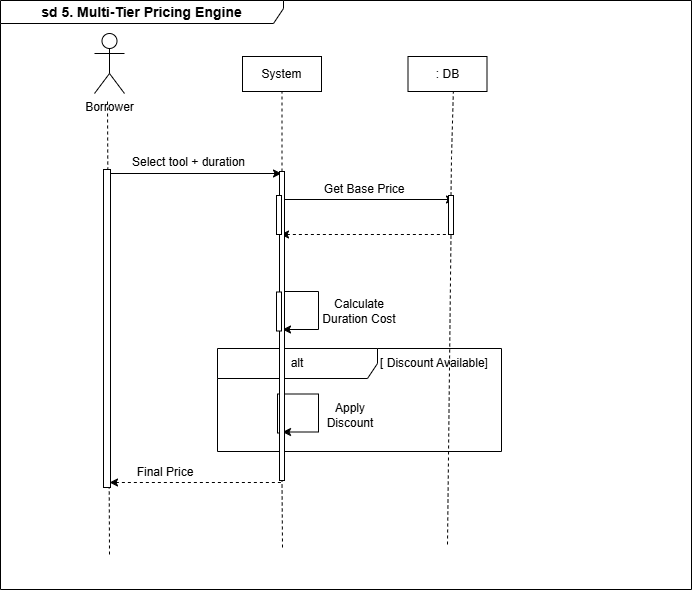

The diagram above was exported from draw.io. Its source (the exported page's mxGraphModel, read from the mxfile embedded in the PNG):
<mxGraphModel dx="1255" dy="676" grid="0" gridSize="10" guides="1" tooltips="1" connect="1" arrows="1" fold="1" page="1" pageScale="1" pageWidth="850" pageHeight="1100" background="light-dark(#FFFFFF,#FFFFFF)" math="0" shadow="0">
  <root>
    <mxCell id="0" />
    <mxCell id="1" parent="0" />
    <mxCell id="48BEbJolruxV7FzD9C-B-1" parent="1" style="shape=umlActor;verticalLabelPosition=bottom;verticalAlign=top;html=1;outlineConnect=0;" value="Borrower" vertex="1">
      <mxGeometry height="60" width="30" x="160" y="111" as="geometry" />
    </mxCell>
    <mxCell id="48BEbJolruxV7FzD9C-B-3" parent="1" style="rounded=0;whiteSpace=wrap;html=1;" value="System" vertex="1">
      <mxGeometry height="35" width="79" x="308" y="134" as="geometry" />
    </mxCell>
    <mxCell id="48BEbJolruxV7FzD9C-B-8" edge="1" parent="1" source="48BEbJolruxV7FzD9C-B-29" style="endArrow=none;dashed=1;html=1;rounded=0;exitX=0.5;exitY=0;exitDx=0;exitDy=0;entryX=0.5;entryY=1;entryDx=0;entryDy=0;" target="48BEbJolruxV7FzD9C-B-3" value="">
      <mxGeometry height="50" relative="1" width="50" as="geometry">
        <mxPoint x="430" y="362" as="sourcePoint" />
        <mxPoint x="480" y="312" as="targetPoint" />
      </mxGeometry>
    </mxCell>
    <mxCell id="48BEbJolruxV7FzD9C-B-9" edge="1" parent="1" source="48BEbJolruxV7FzD9C-B-31" style="endArrow=none;dashed=1;html=1;rounded=0;exitX=0.5;exitY=0;exitDx=0;exitDy=0;exitPerimeter=0;" value="">
      <mxGeometry height="50" relative="1" width="50" as="geometry">
        <Array as="points">
          <mxPoint x="517" y="235" />
        </Array>
        <mxPoint x="430" y="362" as="sourcePoint" />
        <mxPoint x="519" y="164" as="targetPoint" />
      </mxGeometry>
    </mxCell>
    <mxCell id="48BEbJolruxV7FzD9C-B-10" edge="1" parent="1" style="endArrow=none;dashed=1;html=1;rounded=0;" value="">
      <mxGeometry height="50" relative="1" width="50" as="geometry">
        <mxPoint x="175" y="632" as="sourcePoint" />
        <mxPoint x="173" y="177" as="targetPoint" />
      </mxGeometry>
    </mxCell>
    <mxCell id="48BEbJolruxV7FzD9C-B-14" edge="1" parent="1" style="endArrow=classic;html=1;rounded=0;" value="">
      <mxGeometry height="50" relative="1" width="50" as="geometry">
        <mxPoint x="174" y="251" as="sourcePoint" />
        <mxPoint x="347" y="251" as="targetPoint" />
      </mxGeometry>
    </mxCell>
    <mxCell id="48BEbJolruxV7FzD9C-B-15" parent="1" style="text;html=1;whiteSpace=wrap;strokeColor=none;fillColor=none;align=center;verticalAlign=middle;rounded=0;" value="Select tool + duration" vertex="1">
      <mxGeometry height="30" width="145" x="182" y="225" as="geometry" />
    </mxCell>
    <mxCell id="48BEbJolruxV7FzD9C-B-16" edge="1" parent="1" style="endArrow=classic;html=1;rounded=0;" value="">
      <mxGeometry height="50" relative="1" width="50" as="geometry">
        <mxPoint x="347" y="277" as="sourcePoint" />
        <mxPoint x="520" y="277" as="targetPoint" />
      </mxGeometry>
    </mxCell>
    <mxCell id="48BEbJolruxV7FzD9C-B-17" parent="1" style="text;html=1;whiteSpace=wrap;strokeColor=none;fillColor=none;align=center;verticalAlign=middle;rounded=0;" value="&amp;nbsp;Get Base Price" vertex="1">
      <mxGeometry height="30" width="103" x="377" y="252" as="geometry" />
    </mxCell>
    <mxCell id="48BEbJolruxV7FzD9C-B-18" edge="1" parent="1" style="endArrow=none;dashed=1;html=1;rounded=0;startArrow=classic;startFill=1;" value="">
      <mxGeometry height="50" relative="1" width="50" as="geometry">
        <mxPoint x="346" y="312" as="sourcePoint" />
        <mxPoint x="514" y="312" as="targetPoint" />
      </mxGeometry>
    </mxCell>
    <mxCell id="48BEbJolruxV7FzD9C-B-19" edge="1" parent="1" style="endArrow=classic;html=1;rounded=0;" value="">
      <mxGeometry height="50" relative="1" width="50" as="geometry">
        <Array as="points">
          <mxPoint x="384" y="369" />
          <mxPoint x="384" y="407" />
        </Array>
        <mxPoint x="348" y="369" as="sourcePoint" />
        <mxPoint x="348" y="407" as="targetPoint" />
      </mxGeometry>
    </mxCell>
    <mxCell id="48BEbJolruxV7FzD9C-B-20" parent="1" style="text;html=1;whiteSpace=wrap;strokeColor=none;fillColor=none;align=center;verticalAlign=middle;rounded=0;" value="Calculate Duration Cost" vertex="1">
      <mxGeometry height="30" width="84" x="383" y="374" as="geometry" />
    </mxCell>
    <mxCell id="48BEbJolruxV7FzD9C-B-21" parent="1" style="shape=umlFrame;whiteSpace=wrap;html=1;pointerEvents=0;recursiveResize=0;container=1;collapsible=0;width=160;" value="alt" vertex="1">
      <mxGeometry height="103" width="284" x="283" y="426" as="geometry" />
    </mxCell>
    <mxCell id="48BEbJolruxV7FzD9C-B-22" parent="48BEbJolruxV7FzD9C-B-21" style="text;html=1;whiteSpace=wrap;strokeColor=none;fillColor=none;align=center;verticalAlign=middle;rounded=0;" value="[ Discount Available]" vertex="1">
      <mxGeometry height="30" width="126" x="154" as="geometry" />
    </mxCell>
    <mxCell id="48BEbJolruxV7FzD9C-B-23" edge="1" parent="48BEbJolruxV7FzD9C-B-21" style="endArrow=classic;html=1;rounded=0;" value="">
      <mxGeometry height="50" relative="1" width="50" as="geometry">
        <Array as="points">
          <mxPoint x="101" y="45.5" />
          <mxPoint x="101" y="83.5" />
        </Array>
        <mxPoint x="65" y="45.5" as="sourcePoint" />
        <mxPoint x="65" y="83.5" as="targetPoint" />
      </mxGeometry>
    </mxCell>
    <mxCell id="48BEbJolruxV7FzD9C-B-24" parent="48BEbJolruxV7FzD9C-B-21" style="text;html=1;whiteSpace=wrap;strokeColor=none;fillColor=none;align=center;verticalAlign=middle;rounded=0;" value="Apply&lt;br&gt;Discount" vertex="1">
      <mxGeometry height="30" width="60" x="103" y="52" as="geometry" />
    </mxCell>
    <mxCell id="48BEbJolruxV7FzD9C-B-35" parent="48BEbJolruxV7FzD9C-B-21" style="html=1;points=[];perimeter=orthogonalPerimeter;" value="" vertex="1">
      <mxGeometry height="39" width="5" x="60" y="45.5" as="geometry" />
    </mxCell>
    <mxCell id="48BEbJolruxV7FzD9C-B-26" edge="1" parent="1" style="endArrow=none;dashed=1;html=1;rounded=0;startArrow=classic;startFill=1;" value="">
      <mxGeometry height="50" relative="1" width="50" as="geometry">
        <mxPoint x="175" y="560" as="sourcePoint" />
        <mxPoint x="347" y="560" as="targetPoint" />
      </mxGeometry>
    </mxCell>
    <mxCell id="48BEbJolruxV7FzD9C-B-27" parent="1" style="text;html=1;whiteSpace=wrap;strokeColor=none;fillColor=none;align=center;verticalAlign=middle;rounded=0;" value="Final Price" vertex="1">
      <mxGeometry height="30" width="60" x="201" y="535" as="geometry" />
    </mxCell>
    <mxCell id="48BEbJolruxV7FzD9C-B-28" parent="1" style="html=1;points=[];perimeter=orthogonalPerimeter;" value="" vertex="1">
      <mxGeometry height="318" width="7" x="169" y="247" as="geometry" />
    </mxCell>
    <mxCell id="48BEbJolruxV7FzD9C-B-30" edge="1" parent="1" style="endArrow=none;dashed=1;html=1;rounded=0;entryX=0.5;entryY=1;entryDx=0;entryDy=0;" target="48BEbJolruxV7FzD9C-B-29" value="">
      <mxGeometry height="50" relative="1" width="50" as="geometry">
        <mxPoint x="348" y="625" as="sourcePoint" />
        <mxPoint x="348" y="169" as="targetPoint" />
      </mxGeometry>
    </mxCell>
    <mxCell id="48BEbJolruxV7FzD9C-B-29" parent="1" style="html=1;points=[];perimeter=orthogonalPerimeter;" value="" vertex="1">
      <mxGeometry height="309" width="5" x="345" y="249" as="geometry" />
    </mxCell>
    <mxCell id="48BEbJolruxV7FzD9C-B-32" edge="1" parent="1" style="endArrow=none;dashed=1;html=1;rounded=0;entryX=0.5;entryY=1;entryDx=0;entryDy=0;entryPerimeter=0;" target="48BEbJolruxV7FzD9C-B-31" value="">
      <mxGeometry height="50" relative="1" width="50" as="geometry">
        <mxPoint x="513" y="622" as="sourcePoint" />
        <mxPoint x="513" y="179" as="targetPoint" />
      </mxGeometry>
    </mxCell>
    <mxCell id="48BEbJolruxV7FzD9C-B-31" parent="1" style="html=1;points=[];perimeter=orthogonalPerimeter;" value="" vertex="1">
      <mxGeometry height="39" width="5" x="514" y="273" as="geometry" />
    </mxCell>
    <mxCell id="48BEbJolruxV7FzD9C-B-33" parent="1" style="html=1;points=[];perimeter=orthogonalPerimeter;" value="" vertex="1">
      <mxGeometry height="39" width="5" x="342" y="273" as="geometry" />
    </mxCell>
    <mxCell id="48BEbJolruxV7FzD9C-B-34" parent="1" style="html=1;points=[];perimeter=orthogonalPerimeter;" value="" vertex="1">
      <mxGeometry height="39" width="5" x="342" y="369.5" as="geometry" />
    </mxCell>
    <mxCell id="EHwgrOo7z2Qq52mgUG0F-1" parent="1" style="rounded=0;whiteSpace=wrap;html=1;" value=": DB" vertex="1">
      <mxGeometry height="35" width="79" x="473.5" y="134" as="geometry" />
    </mxCell>
    <mxCell id="EHwgrOo7z2Qq52mgUG0F-2" parent="1" style="shape=umlFrame;whiteSpace=wrap;html=1;pointerEvents=0;recursiveResize=0;container=1;collapsible=0;width=283;height=23;" value="&lt;b&gt;&lt;font style=&quot;font-size: 14px;&quot;&gt;sd 5. Multi-Tier Pricing Engine&lt;/font&gt;&lt;/b&gt;" vertex="1">
      <mxGeometry height="589" width="691" x="66" y="78" as="geometry" />
    </mxCell>
  </root>
</mxGraphModel>